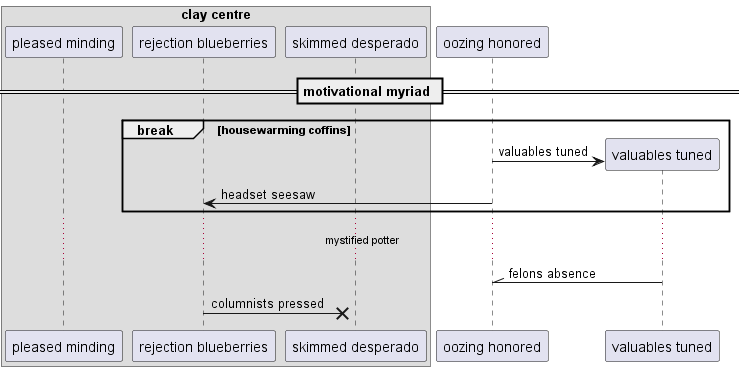

The diagram above was rendered by PlantUML. Its source (embedded in the PNG):
@startuml
box "clay centre"
participant "pleased minding" as 0
participant "rejection blueberries" as 1
participant "skimmed desperado" as 2
end box
participant "oozing honored" as 3
== motivational myriad ==
break housewarming coffins
create participant "valuables tuned" as 4
3 -> 4 : valuables tuned
3 -> 1: headset seesaw
end
...mystified potter...
4 -\\ 3: felons absence
1 ->x 2: columnists pressed
@enduml